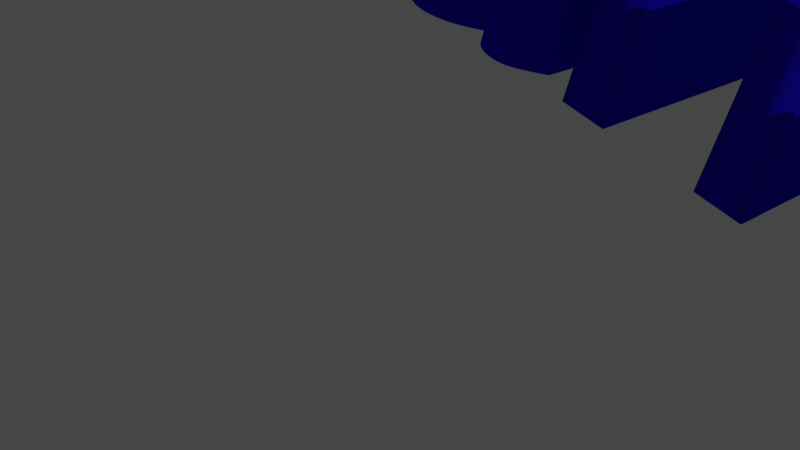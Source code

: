 # Source: Lab_01.blend  (saved by Blender 2.83.19; exported with 4.5.12 LTS)
import bpy
from mathutils import Matrix  # noqa: F401  (used for matrix-valued properties, if any)

bpy.ops.wm.read_factory_settings(use_empty=True)
scene = bpy.context.scene
scene.name = 'Scene'

# ---- collections
col_collection = bpy.data.collections.new('Collection'); scene.collection.children.link(col_collection)

# ---- materials (node trees are filled in below, after node groups)
mat_color = bpy.data.materials.new('Color')
mat_color.use_transparent_shadow = False
mat_color.diffuse_color = (0.01775, 0.004259, 0.8, 1.0)
mat_color.metallic = 1.0

# ---- material node trees

# ---- world
world_world = bpy.data.worlds.new('World'); scene.world = world_world
world_world.use_nodes = True; world_world.node_tree.nodes.clear()
_N = world_world.node_tree.nodes; _L = world_world.node_tree.links
n0 = _N.new('ShaderNodeOutputWorld'); n0.name = 'World Output'; n0.location = (300, 300)
n1 = _N.new('ShaderNodeBackground'); n1.name = 'Background'; n1.location = (10, 300)
n1.inputs[0].default_value = (0.05088, 0.05088, 0.05088, 1.0)
_L.new(n1.outputs[0], n0.inputs[0])
n0.is_active_output = True
world_world.color = (0.05088, 0.05088, 0.05088)
world_world.use_sun_shadow = False
world_world.sun_shadow_jitter_overblur = 0.0

# ---- cameras
cam_camera = bpy.data.cameras.new('Camera')
cam_camera.clip_end = 100.0
cam_camera.ortho_scale = 7.314

# ---- lights
light_light = bpy.data.lights.new('Light', 'POINT')
light_light.transmission_factor = 0.0
light_light.energy = 1000.0
light_light.shadow_soft_size = 0.1
light_light.shadow_maximum_resolution = 0.006
light_light.use_absolute_resolution = True

# ---- curves / text
txt_text = bpy.data.curves.new('Text', 'FONT')
txt_text.dimensions = '2D'
txt_text.body = 'Hammad'
txt_text.materials.append(mat_color)
txt_text.use_path_clamp = True
txt_text.extrude = 1.0
txt_text.bevel_depth = 0.01
txt_text.align_x = 'CENTER'
txt_text.align_y = 'CENTER'
txt_text.size = 6.0

# ---- objects
ob_light = bpy.data.objects.new('Light', light_light)
ob_camera = bpy.data.objects.new('Camera', cam_camera)
ob_text = bpy.data.objects.new('Text', txt_text)

# ---- transforms, parenting, visibility, modifiers, constraints
ob_light.location = (14.31, 3.71, 5.904)
ob_light.rotation_euler = (0.6503, 0.05522, 1.866)
ob_light.lock_rotations_4d = False
ob_light.empty_display_type = 'ARROWS'
ob_light.color = (0.0, 0.0, 0.0, 0.0)
ob_light.lineart.crease_threshold = 0.0
ob_camera.location = (7.359, -6.926, 4.958)
ob_camera.rotation_euler = (1.109, 0.0, 0.8149)
ob_camera.lock_rotations_4d = False
ob_camera.empty_display_type = 'ARROWS'
ob_camera.color = (0.0, 0.0, 0.0, 0.0)
ob_camera.display_type = 'WIRE'
ob_camera.lineart.crease_threshold = 0.0
ob_text.location = (4.562, 4.551, 1.0)
ob_text.rotation_euler = (-0.02508, 0.2692, -0.02216)
ob_text.scale = (0.9997, 1.688, 1.0)
ob_text.lineart.crease_threshold = 0.0

# ---- collection membership
col_collection.objects.link(ob_light)
col_collection.objects.link(ob_camera)
col_collection.objects.link(ob_text)

# ---- scene / render settings (as saved in the file)
scene.camera = ob_camera
scene.frame_start = 1; scene.frame_end = 250; scene.frame_set(1)
scene.render.engine = 'BLENDER_EEVEE_NEXT'
scene.cycles.use_denoising = False
scene.cycles.samples = 128
scene.cycles.sampling_pattern = 'TABULATED_SOBOL'
scene.cycles.use_adaptive_sampling = False
scene.cycles.use_light_tree = False
scene.view_settings.view_transform = 'Filmic'
bpy.context.view_layer.update()
